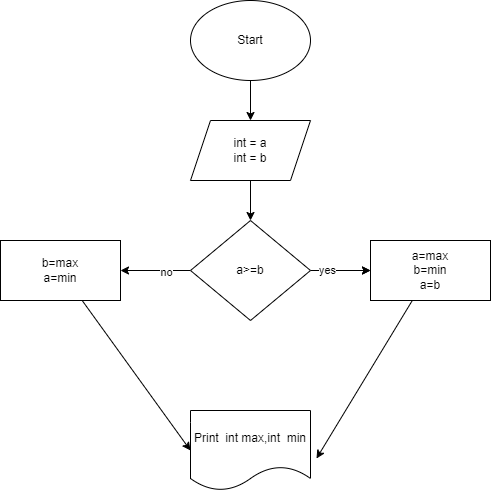

The diagram above was exported from draw.io. Its source (the exported page's mxGraphModel, read from the mxfile embedded in the PNG):
<mxGraphModel dx="1118" dy="534" grid="1" gridSize="10" guides="1" tooltips="1" connect="1" arrows="1" fold="1" page="1" pageScale="1" pageWidth="827" pageHeight="1169" math="0" shadow="0">
  <root>
    <mxCell id="0" />
    <mxCell id="1" parent="0" />
    <mxCell id="4" value="" style="edgeStyle=none;html=1;" edge="1" parent="1" source="2" target="3">
      <mxGeometry relative="1" as="geometry" />
    </mxCell>
    <mxCell id="2" value="Start" style="ellipse;whiteSpace=wrap;html=1;" vertex="1" parent="1">
      <mxGeometry x="340" y="40" width="120" height="80" as="geometry" />
    </mxCell>
    <mxCell id="6" value="" style="edgeStyle=none;html=1;" edge="1" parent="1" source="3" target="5">
      <mxGeometry relative="1" as="geometry" />
    </mxCell>
    <mxCell id="3" value="int = a&lt;br&gt;int = b" style="shape=parallelogram;perimeter=parallelogramPerimeter;whiteSpace=wrap;html=1;fixedSize=1;" vertex="1" parent="1">
      <mxGeometry x="340" y="160" width="120" height="60" as="geometry" />
    </mxCell>
    <mxCell id="8" value="" style="edgeStyle=none;html=1;" edge="1" parent="1" source="5" target="7">
      <mxGeometry relative="1" as="geometry" />
    </mxCell>
    <mxCell id="9" value="" style="edgeStyle=none;html=1;" edge="1" parent="1" source="5" target="7">
      <mxGeometry relative="1" as="geometry" />
    </mxCell>
    <mxCell id="10" value="yes&lt;br&gt;" style="edgeLabel;html=1;align=center;verticalAlign=middle;resizable=0;points=[];" vertex="1" connectable="0" parent="9">
      <mxGeometry x="-0.4667" y="1" relative="1" as="geometry">
        <mxPoint as="offset" />
      </mxGeometry>
    </mxCell>
    <mxCell id="12" value="" style="edgeStyle=none;html=1;" edge="1" parent="1" source="5" target="11">
      <mxGeometry relative="1" as="geometry" />
    </mxCell>
    <mxCell id="13" value="no" style="edgeLabel;html=1;align=center;verticalAlign=middle;resizable=0;points=[];" vertex="1" connectable="0" parent="12">
      <mxGeometry x="-0.275" y="1" relative="1" as="geometry">
        <mxPoint as="offset" />
      </mxGeometry>
    </mxCell>
    <mxCell id="5" value="a&amp;gt;=b" style="rhombus;whiteSpace=wrap;html=1;" vertex="1" parent="1">
      <mxGeometry x="340" y="260" width="120" height="100" as="geometry" />
    </mxCell>
    <mxCell id="15" style="edgeStyle=none;html=1;entryX=1.05;entryY=0.6;entryDx=0;entryDy=0;entryPerimeter=0;" edge="1" parent="1" source="7" target="14">
      <mxGeometry relative="1" as="geometry" />
    </mxCell>
    <mxCell id="7" value="a=max&lt;br&gt;b=min&lt;br&gt;a=b" style="whiteSpace=wrap;html=1;" vertex="1" parent="1">
      <mxGeometry x="520" y="280" width="120" height="60" as="geometry" />
    </mxCell>
    <mxCell id="16" style="edgeStyle=none;html=1;entryX=0;entryY=0.5;entryDx=0;entryDy=0;" edge="1" parent="1" source="11" target="14">
      <mxGeometry relative="1" as="geometry" />
    </mxCell>
    <mxCell id="11" value="b=max&lt;br&gt;a=min" style="whiteSpace=wrap;html=1;" vertex="1" parent="1">
      <mxGeometry x="150" y="280" width="120" height="60" as="geometry" />
    </mxCell>
    <mxCell id="14" value="Print&amp;nbsp; int max,int&amp;nbsp; min" style="shape=document;whiteSpace=wrap;html=1;boundedLbl=1;" vertex="1" parent="1">
      <mxGeometry x="340" y="450" width="120" height="80" as="geometry" />
    </mxCell>
  </root>
</mxGraphModel>